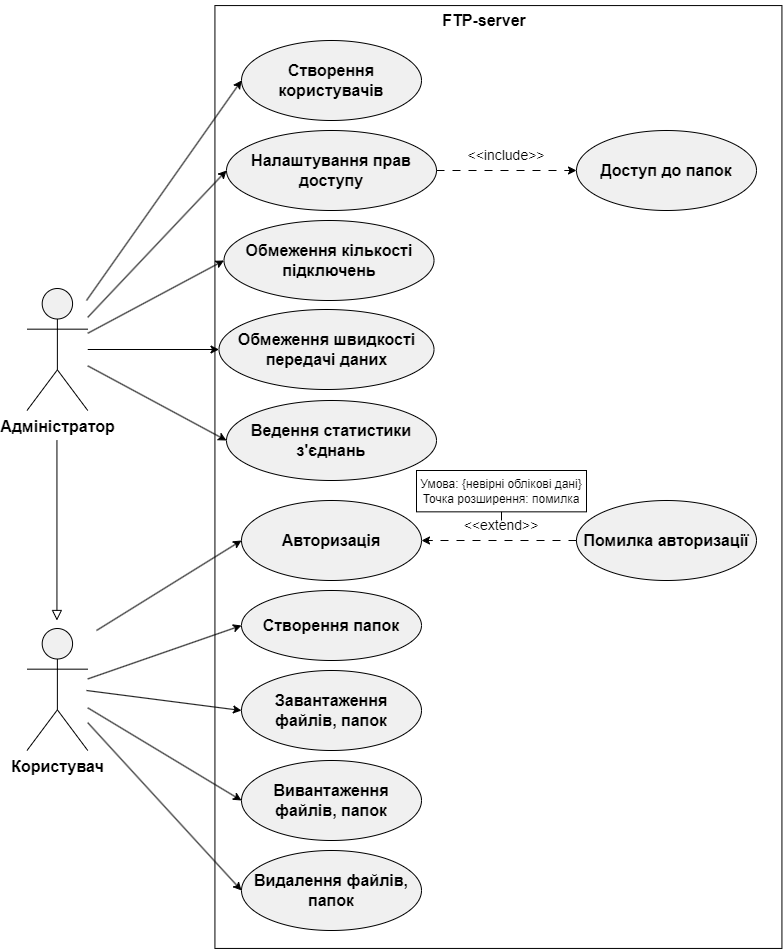

The diagram above was exported from draw.io. Its source (the exported page's mxGraphModel, read from the mxfile embedded in the PNG):
<mxGraphModel dx="1302" dy="671" grid="1" gridSize="10" guides="1" tooltips="1" connect="1" arrows="1" fold="1" page="1" pageScale="1" pageWidth="827" pageHeight="1169" math="0" shadow="0">
  <root>
    <mxCell id="0" />
    <mxCell id="1" parent="0" />
    <mxCell id="F0rOSps_3qiA4jYZ8Of5-2" value="" style="rounded=0;whiteSpace=wrap;html=1;rotation=90;" parent="1" vertex="1">
      <mxGeometry x="70.5" y="413" width="942.87" height="567" as="geometry" />
    </mxCell>
    <mxCell id="F0rOSps_3qiA4jYZ8Of5-3" value="&lt;font size=&quot;1&quot; style=&quot;&quot;&gt;&lt;b style=&quot;font-size: 16px;&quot;&gt;FTP-server&lt;/b&gt;&lt;/font&gt;" style="text;html=1;align=center;verticalAlign=middle;whiteSpace=wrap;rounded=0;" parent="1" vertex="1">
      <mxGeometry x="446.51" y="220" width="161.5" height="40" as="geometry" />
    </mxCell>
    <mxCell id="F0rOSps_3qiA4jYZ8Of5-4" value="&lt;font style=&quot;font-size: 16px;&quot;&gt;&lt;b&gt;Адміністратор&lt;/b&gt;&lt;/font&gt;&lt;div style=&quot;font-size: 16px;&quot;&gt;&lt;span style=&quot;&quot;&gt;&lt;br&gt;&lt;/span&gt;&lt;/div&gt;" style="shape=umlActor;verticalLabelPosition=bottom;verticalAlign=top;html=1;outlineConnect=0;fillColor=#f0f0f0;" parent="1" vertex="1">
      <mxGeometry x="70.5" y="508" width="60.75" height="122" as="geometry" />
    </mxCell>
    <mxCell id="F0rOSps_3qiA4jYZ8Of5-5" value="&lt;div style=&quot;font-size: 16px;&quot;&gt;&lt;span style=&quot;&quot;&gt;&lt;b&gt;Користувач&lt;/b&gt;&lt;/span&gt;&lt;/div&gt;&lt;div style=&quot;font-size: 16px;&quot;&gt;&lt;span style=&quot;&quot;&gt;&lt;br&gt;&lt;/span&gt;&lt;/div&gt;" style="shape=umlActor;verticalLabelPosition=bottom;verticalAlign=top;html=1;outlineConnect=0;fillColor=#f0f0f0;" parent="1" vertex="1">
      <mxGeometry x="70.5" y="848" width="60.75" height="122" as="geometry" />
    </mxCell>
    <mxCell id="F0rOSps_3qiA4jYZ8Of5-6" value="&lt;font style=&quot;font-size: 16px;&quot;&gt;&lt;b&gt;Авторизація&lt;/b&gt;&lt;/font&gt;" style="ellipse;whiteSpace=wrap;html=1;fillColor=#f0f0f0;" parent="1" vertex="1">
      <mxGeometry x="285" y="720" width="180" height="80" as="geometry" />
    </mxCell>
    <mxCell id="F0rOSps_3qiA4jYZ8Of5-7" value="&lt;font style=&quot;font-size: 16px;&quot;&gt;&lt;b&gt;Створення користувачів&lt;/b&gt;&lt;/font&gt;" style="ellipse;whiteSpace=wrap;html=1;fillColor=#f0f0f0;" parent="1" vertex="1">
      <mxGeometry x="285" y="260" width="180" height="80" as="geometry" />
    </mxCell>
    <mxCell id="F0rOSps_3qiA4jYZ8Of5-8" value="&lt;div style=&quot;&quot;&gt;&lt;span style=&quot;background-color: initial;&quot;&gt;&lt;font style=&quot;font-size: 16px;&quot;&gt;&lt;b&gt;Налаштування прав доступу&lt;/b&gt;&lt;/font&gt;&lt;/span&gt;&lt;/div&gt;" style="ellipse;whiteSpace=wrap;html=1;align=center;fillColor=#f0f0f0;" parent="1" vertex="1">
      <mxGeometry x="270" y="350" width="210" height="80" as="geometry" />
    </mxCell>
    <mxCell id="F0rOSps_3qiA4jYZ8Of5-9" value="&lt;font style=&quot;font-size: 16px;&quot;&gt;&lt;b&gt;Обмеження кількості підключень&lt;/b&gt;&lt;/font&gt;" style="ellipse;whiteSpace=wrap;html=1;fillColor=#f0f0f0;" parent="1" vertex="1">
      <mxGeometry x="267.5" y="440" width="210" height="80" as="geometry" />
    </mxCell>
    <mxCell id="F0rOSps_3qiA4jYZ8Of5-10" value="&lt;font style=&quot;font-size: 16px;&quot;&gt;&lt;b&gt;Обмеження швидкості передачі даних&lt;/b&gt;&lt;/font&gt;" style="ellipse;whiteSpace=wrap;html=1;fillColor=#f0f0f0;" parent="1" vertex="1">
      <mxGeometry x="262.5" y="529" width="215" height="80" as="geometry" />
    </mxCell>
    <mxCell id="F0rOSps_3qiA4jYZ8Of5-12" value="&lt;font style=&quot;font-size: 16px;&quot;&gt;&lt;b&gt;Створення папок&lt;/b&gt;&lt;/font&gt;" style="ellipse;whiteSpace=wrap;html=1;fillColor=#f0f0f0;" parent="1" vertex="1">
      <mxGeometry x="285" y="810" width="180" height="70" as="geometry" />
    </mxCell>
    <mxCell id="F0rOSps_3qiA4jYZ8Of5-13" value="&lt;font style=&quot;font-size: 16px;&quot;&gt;&lt;b&gt;Завантаження файлів, папок&lt;/b&gt;&lt;/font&gt;" style="ellipse;whiteSpace=wrap;html=1;fillColor=#f0f0f0;" parent="1" vertex="1">
      <mxGeometry x="285" y="890" width="180" height="80" as="geometry" />
    </mxCell>
    <mxCell id="F0rOSps_3qiA4jYZ8Of5-14" value="&lt;font style=&quot;font-size: 16px;&quot;&gt;&lt;b&gt;Вивантаження файлів, папок&lt;/b&gt;&lt;/font&gt;" style="ellipse;whiteSpace=wrap;html=1;fillColor=#f0f0f0;" parent="1" vertex="1">
      <mxGeometry x="285" y="980" width="180" height="80" as="geometry" />
    </mxCell>
    <mxCell id="F0rOSps_3qiA4jYZ8Of5-15" value="&lt;font style=&quot;font-size: 16px;&quot;&gt;&lt;b&gt;Видалення файлів, п&lt;/b&gt;&lt;/font&gt;&lt;b style=&quot;font-size: 16px; background-color: initial;&quot;&gt;апок&lt;/b&gt;" style="ellipse;whiteSpace=wrap;html=1;fillColor=#f0f0f0;" parent="1" vertex="1">
      <mxGeometry x="285" y="1070" width="180" height="80" as="geometry" />
    </mxCell>
    <mxCell id="F0rOSps_3qiA4jYZ8Of5-18" value="&lt;font style=&quot;font-size: 16px;&quot;&gt;&lt;b&gt;Доступ до папок&lt;/b&gt;&lt;/font&gt;" style="ellipse;whiteSpace=wrap;html=1;fillColor=#f0f0f0;" parent="1" vertex="1">
      <mxGeometry x="620" y="350" width="180" height="80" as="geometry" />
    </mxCell>
    <mxCell id="F0rOSps_3qiA4jYZ8Of5-19" value="&lt;font style=&quot;font-size: 16px;&quot;&gt;&lt;b&gt;Помилка авторизації&lt;/b&gt;&lt;/font&gt;" style="ellipse;whiteSpace=wrap;html=1;fillColor=#f0f0f0;" parent="1" vertex="1">
      <mxGeometry x="620" y="720" width="180" height="80" as="geometry" />
    </mxCell>
    <mxCell id="F0rOSps_3qiA4jYZ8Of5-20" value="" style="endArrow=classic;html=1;rounded=0;exitX=0;exitY=0.5;exitDx=0;exitDy=0;entryX=1;entryY=0.5;entryDx=0;entryDy=0;strokeColor=default;dashed=1;dashPattern=8 8;" parent="1" source="F0rOSps_3qiA4jYZ8Of5-19" target="F0rOSps_3qiA4jYZ8Of5-6" edge="1">
      <mxGeometry width="50" height="50" relative="1" as="geometry">
        <mxPoint x="550.5784162040338" y="271.245" as="sourcePoint" />
        <mxPoint x="540" y="350" as="targetPoint" />
      </mxGeometry>
    </mxCell>
    <mxCell id="F0rOSps_3qiA4jYZ8Of5-21" value="" style="endArrow=classic;html=1;rounded=0;exitX=1;exitY=0.5;exitDx=0;exitDy=0;strokeColor=default;dashed=1;dashPattern=8 8;entryX=0;entryY=0.5;entryDx=0;entryDy=0;" parent="1" edge="1" target="F0rOSps_3qiA4jYZ8Of5-18" source="F0rOSps_3qiA4jYZ8Of5-8">
      <mxGeometry width="50" height="50" relative="1" as="geometry">
        <mxPoint x="608" y="389.58000000000004" as="sourcePoint" />
        <mxPoint x="480" y="389.58000000000004" as="targetPoint" />
      </mxGeometry>
    </mxCell>
    <mxCell id="F0rOSps_3qiA4jYZ8Of5-23" value="&lt;font style=&quot;font-size: 14px;&quot;&gt;&amp;lt;&amp;lt;extend&amp;gt;&amp;gt;&lt;/font&gt;" style="text;html=1;align=center;verticalAlign=middle;whiteSpace=wrap;rounded=0;" parent="1" vertex="1">
      <mxGeometry x="515" y="730" width="60" height="30" as="geometry" />
    </mxCell>
    <mxCell id="F0rOSps_3qiA4jYZ8Of5-24" value="&lt;font style=&quot;font-size: 14px;&quot;&gt;&amp;lt;&amp;lt;include&lt;/font&gt;&lt;span style=&quot;background-color: initial; font-size: 14px;&quot;&gt;&amp;gt;&amp;gt;&lt;/span&gt;" style="text;html=1;align=center;verticalAlign=middle;whiteSpace=wrap;rounded=0;" parent="1" vertex="1">
      <mxGeometry x="520" y="360" width="60" height="30" as="geometry" />
    </mxCell>
    <mxCell id="F0rOSps_3qiA4jYZ8Of5-27" value="" style="endArrow=classic;html=1;rounded=0;entryX=0;entryY=0.5;entryDx=0;entryDy=0;" parent="1" target="F0rOSps_3qiA4jYZ8Of5-7" edge="1">
      <mxGeometry width="50" height="50" relative="1" as="geometry">
        <mxPoint x="130" y="520" as="sourcePoint" />
        <mxPoint x="120" y="640" as="targetPoint" />
      </mxGeometry>
    </mxCell>
    <mxCell id="F0rOSps_3qiA4jYZ8Of5-28" value="" style="endArrow=classic;html=1;rounded=0;entryX=0;entryY=0.5;entryDx=0;entryDy=0;targetPerimeterSpacing=0;sourcePerimeterSpacing=0;" parent="1" source="F0rOSps_3qiA4jYZ8Of5-4" target="F0rOSps_3qiA4jYZ8Of5-8" edge="1">
      <mxGeometry width="50" height="50" relative="1" as="geometry">
        <mxPoint x="140" y="481" as="sourcePoint" />
        <mxPoint x="170" y="640" as="targetPoint" />
      </mxGeometry>
    </mxCell>
    <mxCell id="F0rOSps_3qiA4jYZ8Of5-29" value="" style="endArrow=classic;html=1;rounded=0;entryX=0;entryY=0.5;entryDx=0;entryDy=0;" parent="1" source="F0rOSps_3qiA4jYZ8Of5-4" target="F0rOSps_3qiA4jYZ8Of5-9" edge="1">
      <mxGeometry width="50" height="50" relative="1" as="geometry">
        <mxPoint x="80" y="710" as="sourcePoint" />
        <mxPoint x="130" y="660" as="targetPoint" />
      </mxGeometry>
    </mxCell>
    <mxCell id="F0rOSps_3qiA4jYZ8Of5-30" value="" style="endArrow=classic;html=1;rounded=0;entryX=0;entryY=0.5;entryDx=0;entryDy=0;" parent="1" source="F0rOSps_3qiA4jYZ8Of5-4" target="F0rOSps_3qiA4jYZ8Of5-10" edge="1">
      <mxGeometry width="50" height="50" relative="1" as="geometry">
        <mxPoint x="60" y="710" as="sourcePoint" />
        <mxPoint x="110" y="660" as="targetPoint" />
      </mxGeometry>
    </mxCell>
    <mxCell id="F0rOSps_3qiA4jYZ8Of5-31" value="" style="endArrow=classic;html=1;rounded=0;entryX=0;entryY=0.5;entryDx=0;entryDy=0;" parent="1" source="F0rOSps_3qiA4jYZ8Of5-4" target="F0rOSps_3qiA4jYZ8Of5-11" edge="1">
      <mxGeometry width="50" height="50" relative="1" as="geometry">
        <mxPoint x="160" y="650" as="sourcePoint" />
        <mxPoint x="140" y="710" as="targetPoint" />
      </mxGeometry>
    </mxCell>
    <mxCell id="F0rOSps_3qiA4jYZ8Of5-32" value="" style="endArrow=block;html=1;rounded=0;strokeColor=default;endFill=0;strokeWidth=1;endSize=8;" parent="1" edge="1">
      <mxGeometry width="50" height="50" relative="1" as="geometry">
        <mxPoint x="100.44" y="660" as="sourcePoint" />
        <mxPoint x="100.44" y="840" as="targetPoint" />
      </mxGeometry>
    </mxCell>
    <mxCell id="F0rOSps_3qiA4jYZ8Of5-33" value="" style="endArrow=classic;html=1;rounded=0;entryX=0;entryY=0.5;entryDx=0;entryDy=0;" parent="1" source="F0rOSps_3qiA4jYZ8Of5-5" target="F0rOSps_3qiA4jYZ8Of5-12" edge="1">
      <mxGeometry width="50" height="50" relative="1" as="geometry">
        <mxPoint x="-100" y="970" as="sourcePoint" />
        <mxPoint x="-50" y="920" as="targetPoint" />
      </mxGeometry>
    </mxCell>
    <mxCell id="F0rOSps_3qiA4jYZ8Of5-34" value="" style="endArrow=classic;html=1;rounded=0;entryX=0;entryY=0.5;entryDx=0;entryDy=0;" parent="1" target="F0rOSps_3qiA4jYZ8Of5-13" edge="1">
      <mxGeometry width="50" height="50" relative="1" as="geometry">
        <mxPoint x="130" y="910" as="sourcePoint" />
        <mxPoint x="130" y="1050" as="targetPoint" />
      </mxGeometry>
    </mxCell>
    <mxCell id="F0rOSps_3qiA4jYZ8Of5-35" value="" style="endArrow=classic;html=1;rounded=0;entryX=0;entryY=0.5;entryDx=0;entryDy=0;" parent="1" source="F0rOSps_3qiA4jYZ8Of5-5" target="F0rOSps_3qiA4jYZ8Of5-14" edge="1">
      <mxGeometry width="50" height="50" relative="1" as="geometry">
        <mxPoint x="90" y="1110" as="sourcePoint" />
        <mxPoint x="140" y="1060" as="targetPoint" />
      </mxGeometry>
    </mxCell>
    <mxCell id="F0rOSps_3qiA4jYZ8Of5-36" value="" style="endArrow=classic;html=1;rounded=0;entryX=0;entryY=0.5;entryDx=0;entryDy=0;" parent="1" source="F0rOSps_3qiA4jYZ8Of5-5" target="F0rOSps_3qiA4jYZ8Of5-15" edge="1">
      <mxGeometry width="50" height="50" relative="1" as="geometry">
        <mxPoint x="80" y="1090" as="sourcePoint" />
        <mxPoint x="130" y="1040" as="targetPoint" />
      </mxGeometry>
    </mxCell>
    <mxCell id="nnPJU36ubpt1Rap7rljA-2" value="" style="endArrow=classic;html=1;rounded=0;entryX=0;entryY=0.5;entryDx=0;entryDy=0;" parent="1" target="F0rOSps_3qiA4jYZ8Of5-6" edge="1">
      <mxGeometry width="50" height="50" relative="1" as="geometry">
        <mxPoint x="140" y="850" as="sourcePoint" />
        <mxPoint x="200" y="780" as="targetPoint" />
      </mxGeometry>
    </mxCell>
    <mxCell id="fOVUKI8mmc9ir-H8isCw-5" value="" style="rounded=0;whiteSpace=wrap;html=1;" vertex="1" parent="1">
      <mxGeometry x="460" y="690" width="170" height="41.34" as="geometry" />
    </mxCell>
    <mxCell id="F0rOSps_3qiA4jYZ8Of5-11" value="&lt;font style=&quot;font-size: 16px;&quot;&gt;&lt;b&gt;Ведення статистики з'єднань&lt;/b&gt;&lt;/font&gt;" style="ellipse;whiteSpace=wrap;html=1;fillColor=#f0f0f0;" parent="1" vertex="1">
      <mxGeometry x="270" y="620" width="210" height="80" as="geometry" />
    </mxCell>
    <mxCell id="fOVUKI8mmc9ir-H8isCw-7" value="" style="endArrow=none;html=1;rounded=0;entryX=0.5;entryY=1;entryDx=0;entryDy=0;" edge="1" parent="1" target="fOVUKI8mmc9ir-H8isCw-8">
      <mxGeometry width="50" height="50" relative="1" as="geometry">
        <mxPoint x="545" y="740" as="sourcePoint" />
        <mxPoint x="545.06" y="729.9999999999999" as="targetPoint" />
      </mxGeometry>
    </mxCell>
    <mxCell id="fOVUKI8mmc9ir-H8isCw-8" value="&lt;div style=&quot;&quot;&gt;&lt;span style=&quot;background-color: initial;&quot;&gt;&lt;font style=&quot;font-size: 12px;&quot;&gt;Умова: {невірні облікові дані}&lt;/font&gt;&lt;/span&gt;&lt;/div&gt;&lt;div style=&quot;&quot;&gt;&lt;span style=&quot;background-color: initial;&quot;&gt;&lt;font style=&quot;font-size: 12px;&quot;&gt;Точка розширення: помилка&lt;/font&gt;&lt;/span&gt;&lt;/div&gt;" style="text;html=1;align=center;verticalAlign=middle;whiteSpace=wrap;rounded=0;" vertex="1" parent="1">
      <mxGeometry x="460" y="690" width="170" height="41.34" as="geometry" />
    </mxCell>
  </root>
</mxGraphModel>